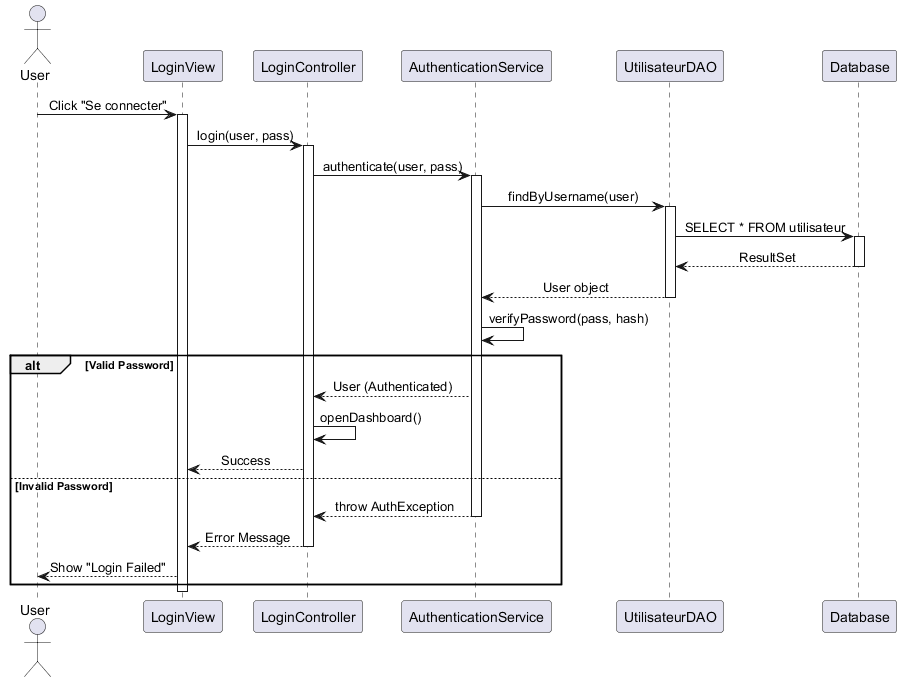

The diagram above was rendered by PlantUML. Its source (embedded in the PNG):
@startuml
skinparam sequenceMessageAlign center

actor User
participant "LoginView" as View
participant "LoginController" as Controller
participant "AuthenticationService" as Service
participant "UtilisateurDAO" as DAO
participant "Database" as DB

User -> View : Click "Se connecter"
activate View
View -> Controller : login(user, pass)
activate Controller

Controller -> Service : authenticate(user, pass)
activate Service

Service -> DAO : findByUsername(user)
activate DAO
DAO -> DB : SELECT * FROM utilisateur
activate DB
DB --> DAO : ResultSet
deactivate DB
DAO --> Service : User object
deactivate DAO

Service -> Service : verifyPassword(pass, hash)

alt Valid Password
    Service --> Controller : User (Authenticated)
    Controller -> Controller : openDashboard()
    Controller --> View : Success
else Invalid Password
    Service --> Controller : throw AuthException
    deactivate Service
    Controller --> View : Error Message
    deactivate Controller
    View --> User : Show "Login Failed"
end

deactivate View
@enduml